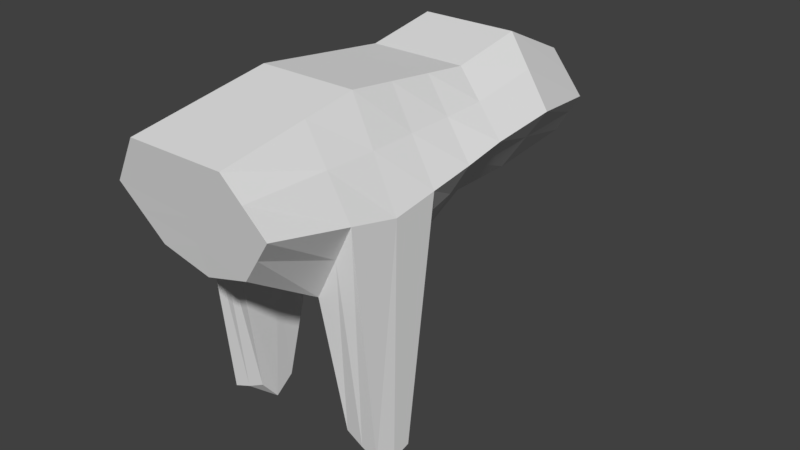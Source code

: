 # Source: wolf.blend  (saved by Blender 2.79.0; exported with 4.5.12 LTS)
import bpy
from mathutils import Matrix  # noqa: F401  (used for matrix-valued properties, if any)

bpy.ops.wm.read_factory_settings(use_empty=True)
scene = bpy.context.scene
scene.name = 'Scene'

# ---- collections
col_collection_3 = bpy.data.collections.new('Collection 3'); scene.collection.children.link(col_collection_3)

# ---- world
world_world = bpy.data.worlds.new('World'); scene.world = world_world
world_world.color = (0.05088, 0.05088, 0.05088)
world_world.use_sun_shadow = False
world_world.sun_shadow_jitter_overblur = 0.0
world_world.cycles.sampling_method = 'MANUAL'

# ---- meshes
me_cube_001 = bpy.data.meshes.new('Cube.001')
me_cube_001.from_pydata([(0.6725, -3.12, -0.4581), (0.7019, -3.393, 0.9375), (0.6932, -1.386, -1.556), (0.7019, -1.4, 1.243), (0.0, -1.386, -1.556), (0.0, -1.4, 1.243), (0.0, -3.074, -0.6682), (0.0, -3.393, 0.9375), (0.6112, 3.107, -0.6674), (0.6169, 2.897, 0.6307), (0.0, 3.107, -0.6674), (0.0, 2.897, 0.6307), (0.6932, 0.002669, -1.008), (0.7019, -0.05172, 1.073), (0.0, 0.002669, -1.008), (0.0, -0.05172, 1.073), (0.6932, 0.6154, -0.7158), (0.0, 0.6154, -0.7158), (0.7019, 0.6018, 0.9918), (0.0, 0.6018, 0.9918), (0.6932, 1.625, -0.7252), (0.0, 1.625, -0.7252), (0.7019, 1.698, 1.175), (0.0, 1.698, 1.175), (1.191, -3.257, 0.2397), (0.0, -3.233, 0.1346), (1.032, 3.002, -0.01836), (0.0, 3.002, -0.01836), (1.334, -0.02453, 0.03263), (1.334, 0.6086, 0.138), (1.334, 1.661, 0.2251), (0.6854, -2.042, -1.141), (0.7019, -2.154, 1.128), (0.0, -2.154, 1.128), (0.0, -2.025, -1.22), (1.28, -2.098, -0.00316), (0.6932, -0.6918, -1.282), (0.7019, -0.7258, 1.158), (0.0, -0.7258, 1.158), (0.0, -0.6918, -1.282), (1.334, -0.7088, -0.05915), (0.9994, -0.03893, 0.5839), (0.9994, 0.605, 0.5902), (0.9994, 1.681, 0.7284), (0.9994, -1.397, 0.5876), (0.9321, -3.329, 0.6093), (0.0, -3.318, 0.5598), (0.812, 2.947, 0.3254), (0.0, 2.947, 0.3254), (0.974, -2.128, 0.5958), (0.9994, -0.7178, 0.5857), (1.044, -1.39, -0.788), (0.9561, -3.195, -0.07667), (0.0, -3.161, -0.2294), (0.841, 3.05, -0.3127), (0.0, 3.05, -0.3127), (1.044, -0.0122, -0.4393), (1.044, 0.6117, -0.2491), (1.044, 1.645, -0.2058), (1.011, -2.073, -0.5189), (1.044, -0.7011, -0.6136), (0.9994, -1.397, 0.5876), (1.334, -1.393, -0.1509), (1.28, -2.098, -0.00316), (0.974, -2.128, 0.5958), (1.334, -0.7088, -0.05915), (1.044, -0.7011, -0.6136), (0.9994, -0.7178, 0.5857), (1.044, -1.39, -0.788), (1.011, -2.073, -0.5189), (1.052, -1.432, -3.562), (0.7776, -1.431, -3.548), (0.7715, -1.698, -3.224), (1.026, -1.711, -3.352), (0.7776, -1.148, -3.334), (1.052, -1.152, -3.426), (1.32, -1.434, -3.562), (1.278, -1.721, -3.447), (1.32, -1.155, -3.49), (1.052, -1.152, -3.426), (1.052, -1.432, -3.562), (1.026, -1.711, -3.352)], [], [(58, 20, 8, 54), (49, 32, 1, 45), (34, 31, 0, 6), (32, 33, 7, 1), (45, 1, 7, 46), (48, 11, 9, 47), (20, 21, 10, 8), (23, 22, 9, 11), (38, 37, 13, 15), (36, 39, 14, 12), (60, 36, 12, 56), (15, 13, 18, 19), (12, 14, 17, 16), (56, 12, 16, 57), (19, 18, 22, 23), (16, 17, 21, 20), (57, 16, 20, 58), (42, 29, 30, 43), (41, 28, 29, 42), (50, 40, 28, 41), (55, 27, 26, 54), (52, 24, 25, 53), (59, 35, 24, 52), (43, 30, 26, 47), (35, 59, 69, 63), (3, 5, 33, 32), (4, 2, 31, 34), (44, 3, 32, 49), (51, 60, 66, 68), (36, 60, 75, 74), (2, 4, 39, 36), (5, 3, 37, 38), (3, 44, 50, 37), (40, 50, 67, 65), (22, 43, 47, 9), (37, 50, 41, 13), (13, 41, 42, 18), (18, 42, 43, 22), (27, 48, 47, 26), (24, 45, 46, 25), (35, 49, 45, 24), (44, 49, 64, 61), (59, 31, 72, 73), (31, 59, 52, 0), (0, 52, 53, 6), (10, 55, 54, 8), (29, 57, 58, 30), (28, 56, 57, 29), (40, 60, 56, 28), (30, 58, 54, 26), (31, 2, 71, 72), (61, 62, 65, 67), (62, 61, 64, 63), (68, 66, 79, 80), (49, 35, 63, 64), (50, 44, 61, 67), (59, 51, 68, 69), (60, 40, 65, 66), (70, 71, 74, 75), (71, 70, 73, 72), (80, 76, 77, 81), (76, 80, 79, 78), (66, 65, 78, 79), (2, 36, 74, 71), (69, 68, 80, 81), (62, 63, 77, 76), (60, 51, 70, 75), (63, 69, 81, 77), (51, 59, 73, 70), (65, 62, 76, 78)])
me_cube_001.use_remesh_preserve_volume = False
me_cube_001.use_remesh_preserve_attributes = False
me_cube_001.use_mirror_vertex_groups = False
me_cube_001.update()
arm_armature_002 = bpy.data.armatures.new('Armature.002')  # bones are not reproduced

# ---- objects
ob_armature = bpy.data.objects.new('Armature', arm_armature_002)
ob_cube_001 = bpy.data.objects.new('Cube.001', me_cube_001)

# ---- transforms, parenting, visibility, modifiers, constraints
ob_armature.location = (-0.06403, -2.79, 0.03732)
ob_armature.show_in_front = True
ob_armature.lineart.crease_threshold = 0.0
ob_cube_001.parent = ob_armature
ob_cube_001.matrix_parent_inverse = Matrix(((1.0, 1.863e-09, 0.0, 0.06403), (0.0, 1.0, 0.0, 2.79), (0.0, 0.0, 1.0, -0.03732), (0.0, 0.0, 0.0, 1.0)))
ob_cube_001.location = (0.0, 0.0, 0.0)
ob_cube_001.lineart.crease_threshold = 0.0
_vg = ob_cube_001.vertex_groups.new(name='Bone')
for _i, _w in zip([0, 1, 3, 4, 5, 6, 7, 12, 13, 14, 15, 16, 17, 18, 19, 20, 21, 24, 25, 28, 29, 30, 31, 32, 33, 34, 35, 36, 37, 38, 39, 40, 41, 42, 43, 44, 45, 46, 49, 50, 52, 53, 56, 57, 58, 59, 60, 61, 62, 63, 64, 65, 67, 69], [0.7994, 0.9617, 0.9573, 0.2016, 0.9728, 0.8298, 0.976, 0.3332, 0.764, 0.3373, 0.8631, 0.1665, 0.1674, 0.1643, 0.06619, 0.03507, 0.04468, 0.8796, 0.9611, 0.4888, 0.1937, 0.02828, 0.1078, 0.9482, 0.975, 0.3892, 0.4153, 0.07152, 0.9108, 0.9522, 0.2781, 0.3522, 0.6663, 0.1939, 0.01034, 0.9273, 0.9432, 0.9727, 0.8628, 0.8164, 0.8386, 0.9313, 0.392, 0.1751, 0.02854, 0.1297, 0.08228, 0.5076, 0.004974, 0.05848, 0.4841, 0.03759, 0.4864, 0.02408]): _vg.add([_i], _w, 'REPLACE')
_vg = ob_cube_001.vertex_groups.new(name='Bone.001')
for _i, _w in zip([4, 8, 9, 10, 11, 12, 13, 14, 15, 16, 17, 18, 19, 20, 21, 22, 23, 26, 27, 28, 29, 30, 36, 37, 38, 39, 40, 41, 42, 43, 44, 47, 48, 50, 54, 55, 56, 57, 58, 60], [0.02441, 0.982, 0.9919, 0.9803, 0.9948, 0.2776, 0.217, 0.3242, 0.1341, 0.681, 0.6706, 0.8245, 0.9328, 0.9225, 0.9097, 0.9741, 0.9861, 0.9855, 0.9908, 0.3136, 0.7301, 0.9444, 0.03859, 0.06594, 0.03185, 0.1174, 0.1555, 0.2707, 0.7734, 0.9626, 0.006406, 0.9895, 0.9938, 0.1043, 0.9845, 0.9871, 0.2983, 0.7129, 0.9368, 0.05392]): _vg.add([_i], _w, 'REPLACE')
_vg = ob_cube_001.vertex_groups.new(name='Bone.002')
for _i, _w in zip([0, 1, 2, 4, 6, 12, 14, 16, 17, 20, 21, 24, 25, 28, 29, 31, 32, 34, 35, 36, 39, 40, 41, 42, 44, 45, 46, 49, 50, 51, 52, 53, 56, 57, 59, 60, 61, 62, 63, 64, 65, 66, 67, 68, 69, 70, 71, 72, 73, 74, 75, 76, 77, 78, 79, 80, 81], [0.1984, 0.02339, 0.979, 0.6435, 0.1609, 0.3839, 0.3243, 0.1499, 0.1567, 0.01844, 0.03345, 0.1191, 0.02527, 0.1968, 0.07562, 0.885, 0.04184, 0.5633, 0.5819, 0.8793, 0.5654, 0.4914, 0.06272, 0.01495, 0.03879, 0.05534, 0.002109, 0.1322, 0.07913, 0.9985, 0.1601, 0.06615, 0.3077, 0.1108, 0.8668, 0.8618, 0.4924, 0.9725, 0.9415, 0.5159, 0.9562, 0.9793, 0.5136, 0.9772, 0.963, 1.003, 1.006, 0.9896, 0.9999, 0.9976, 0.9977, 1.001, 1.0, 1.0, 0.9998, 1.001, 0.9995]): _vg.add([_i], _w, 'REPLACE')
_vg = ob_cube_001.vertex_groups.new(name='Bone.003')
for _i, _w in zip([4, 34, 39], [0.1176, 0.02178, 0.02822]): _vg.add([_i], _w, 'REPLACE')
_m = ob_cube_001.modifiers.new('Mirror', 'MIRROR')
_m.use_clip = True
_m = ob_cube_001.modifiers.new('Armature', 'ARMATURE')
_m.object = ob_armature

# ---- collection membership
col_collection_3.objects.link(ob_armature)
col_collection_3.objects.link(ob_cube_001)

# ---- scene / render settings (as saved in the file)
scene.frame_start = 1; scene.frame_end = 27; scene.frame_set(15)
scene.render.engine = 'BLENDER_EEVEE_NEXT'
scene.render.resolution_percentage = 50
scene.render.dither_intensity = 0.0
scene.cycles.use_denoising = False
scene.cycles.samples = 128
scene.cycles.sampling_pattern = 'TABULATED_SOBOL'
scene.cycles.use_adaptive_sampling = False
scene.cycles.use_light_tree = False
scene.cycles.blur_glossy = 0.0
scene.cycles.sample_clamp_indirect = 0.0
scene.view_settings.view_transform = 'Standard'
bpy.context.view_layer.update()

# ---- added for rendering (the .blend has no active camera and no usable light): camera, sun
cam_auto = bpy.data.cameras.new('AutoCamera')
cam_auto.lens = 50.0
cam_auto.sensor_width = 36.0
cam_auto.clip_end = 1000.0
ob_auto_camera = bpy.data.objects.new('AutoCamera', cam_auto)
scene.collection.objects.link(ob_auto_camera)
ob_auto_camera.location = (8.55322, -9.998, 5.51702)
ob_auto_camera.rotation_euler = (1.09748, -7.21219e-08, 0.694738)
scene.camera = ob_auto_camera
light_auto_sun = bpy.data.lights.new('AutoSun', 'SUN')
light_auto_sun.energy = 3.0
light_auto_sun.angle = 0.0523599
ob_auto_sun = bpy.data.objects.new('AutoSun', light_auto_sun)
scene.collection.objects.link(ob_auto_sun)
ob_auto_sun.rotation_euler = (0.872665, 0.174533, 0.523599)
bpy.context.view_layer.update()
